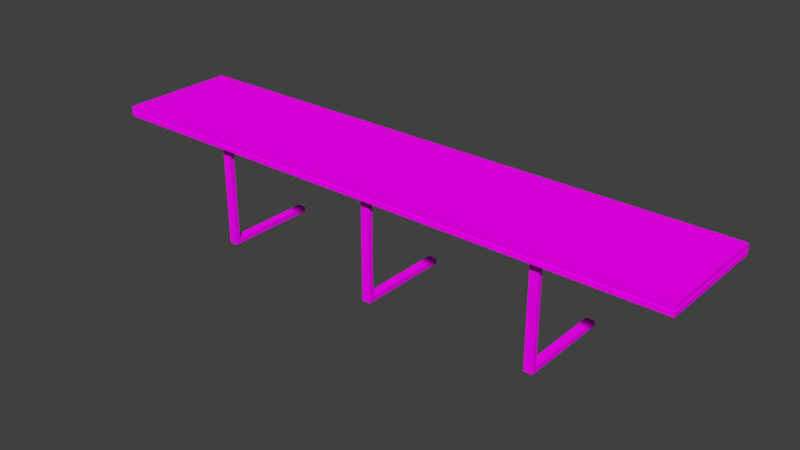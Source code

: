 # Source: ClassTable.blend  (saved by Blender 2.77.0; exported with 4.5.12 LTS)
import bpy
from mathutils import Matrix  # noqa: F401  (used for matrix-valued properties, if any)

bpy.ops.wm.read_factory_settings(use_empty=True)
scene = bpy.context.scene
scene.name = 'Scene'

# ---- collections
col_collection_1 = bpy.data.collections.new('Collection 1'); scene.collection.children.link(col_collection_1)

# ---- images (referenced by path relative to the original .blend; pixels are not part of the script)
import os
ASSET_DIR = os.environ.get("B2B_ASSET_DIR", "")  # directory of the original .blend (textures are referenced by path, not embedded)
HERE = os.path.dirname(os.path.abspath(__file__))  # packed textures are extracted next to this script under _unpacked/

def load_image(name, relpath, width, height, colorspace="sRGB"):
    """Load a texture the original file referenced (path relative to the .blend, or extracted next to this script)."""
    p = next((c for c in (os.path.join(HERE, relpath), os.path.join(ASSET_DIR, relpath)) if relpath and os.path.exists(c)), "")
    if p:
        img = bpy.data.images.load(p, check_existing=True)
        img.name = name
    else:  # same state as the original file: an image datablock whose file is absent (Cycles renders it pink)
        img = bpy.data.images.new(name, width, height)
        img.source = "FILE"
        img.filepath = "//" + (relpath or name)
    img.colorspace_settings.name = colorspace
    return img
img_tabletexture_png = load_image('TableTexture.png', 'TableTexture.png', 1024, 1024, 'sRGB')

# ---- materials (node trees are filled in below, after node groups)
mat_material = bpy.data.materials.new('Material')
mat_material.alpha_threshold = 0.0
mat_material.roughness = 0.5

# ---- material node trees
mat_material.use_nodes = True; mat_material.node_tree.nodes.clear()
_N = mat_material.node_tree.nodes; _L = mat_material.node_tree.links
n0 = _N.new('ShaderNodeOutputMaterial'); n0.name = 'Material Output'; n0.location = (300, 300)
n1 = _N.new('ShaderNodeBsdfDiffuse'); n1.name = 'Diffuse BSDF'; n1.location = (110, 210)
n2 = _N.new('ShaderNodeTexImage'); n2.name = 'Image Texture'; n2.location = (-71, 360)
n2.width = 140
n2.image = img_tabletexture_png
_L.new(n1.outputs[0], n0.inputs[0])
_L.new(n2.outputs[0], n1.inputs[0])
n0.is_active_output = True

# ---- world
world_world = bpy.data.worlds.new('World'); scene.world = world_world
world_world.color = (0.05088, 0.05088, 0.05088)
world_world.use_sun_shadow = False
world_world.sun_shadow_jitter_overblur = 0.0
world_world.cycles.sampling_method = 'MANUAL'

# ---- meshes
me_cube = bpy.data.meshes.new('Cube')
me_cube.from_pydata([(1.0, 1.0, 1.885), (-1.0, -1.0, 2.061), (-1.0, 1.0, 2.061), (-3.0, -1.0, 1.885), (-3.0, -1.0, 2.061), (-3.0, 1.0, 2.061), (1.0, 1.0, 2.061), (1.0, -1.0, 2.061), (3.0, 1.0, 2.061), (3.0, -1.0, 2.061), (3.0, 1.0, 1.885), (5.0, 1.0, 1.885), (5.0, 1.0, 2.061), (5.0, -1.0, 2.061), (-5.0, -1.0, 2.061), (-5.0, 1.0, 2.061), (0.9994, -1.002, 1.887), (-1.0, 1.0, 1.885), (-1.0, -1.0, 1.885), (-3.0, 1.0, 1.885), (2.999, -1.002, 1.887), (-5.0, -1.0, 1.885), (-5.0, 1.0, 1.885), (5.0, -1.0, 1.885), (0.9994, -0.8016, 1.887), (-1.0, -0.8, 2.061), (-3.0, -0.8, 2.061), (1.0, -0.8, 2.061), (2.999, -0.8016, 1.887), (3.0, -0.8, 2.061), (5.0, -0.8, 1.885), (5.0, -0.8, 2.061), (-5.0, -0.8, 2.061), (-1.0, -0.8, 1.885), (-3.0, -0.8, 1.885), (-5.0, -0.8, 1.885), (-1.0, 0.82, 2.061), (-3.0, 0.82, 2.061), (-5.0, 0.82, 2.061), (-1.0, 0.82, 1.885), (-3.0, 0.82, 1.885), (-5.0, 0.82, 1.885), (1.0, 0.82, 2.061), (1.0, 0.82, 1.885), (3.0, 0.82, 1.885), (3.0, 0.82, 2.061), (5.0, 0.82, 1.885), (5.0, 0.82, 2.061), (4.8, -1.0, 1.885), (4.8, -1.0, 2.061), (4.8, 1.0, 2.061), (4.8, 1.0, 1.885), (4.8, -0.8, 1.885), (4.8, -0.8, 2.061), (4.8, 0.82, 2.061), (4.8, 0.82, 1.885), (-4.8, 1.0, 2.061), (-4.8, -1.0, 1.885), (-4.8, -1.0, 2.061), (-4.8, 1.0, 1.885), (-4.8, -0.8, 1.885), (-4.8, -0.8, 2.061), (-4.8, 0.82, 1.885), (-4.8, 0.82, 2.061), (-3.0, -1.0, 1.982), (-3.0, 1.0, 1.982), (3.0, -1.0, 1.982), (-5.0, 0.82, 1.982), (4.8, 1.0, 1.982), (4.8, -1.0, 1.982), (-4.8, -1.0, 1.982), (-5.0, 0.82, 1.963), (4.8, 1.0, 1.963), (-4.8, -1.0, 1.963), (-1.0, -1.0, 1.963), (-3.0, -1.0, 1.963), (1.0, 1.0, 1.963), (3.0, 1.0, 1.963), (3.0, -1.0, 1.963), (-5.0, -1.0, 1.963), (-5.0, 1.0, 1.963), (4.8, -1.0, 1.963), (-4.8, 1.0, 1.963), (1.0, -1.0, 1.963), (-1.0, -1.0, 1.982), (-1.0, 1.0, 1.963), (-1.0, 1.0, 1.982), (-3.0, 1.0, 1.963), (1.0, 1.0, 1.982), (1.0, -1.0, 1.982), (3.0, 1.0, 1.982), (5.0, 1.0, 1.963), (5.0, 1.0, 1.982), (5.0, -1.0, 1.963), (5.0, -1.0, 1.982), (-5.0, -1.0, 1.982), (-5.0, 1.0, 1.982), (-4.8, 1.0, 1.982), (-5.0, -0.8, 1.982), (5.0, 0.82, 1.982), (5.0, -0.8, 1.982), (-5.0, -0.8, 1.963), (5.0, -0.8, 1.963), (5.0, 0.82, 1.963), (-0.9922, -0.9925, 1.973), (-0.9922, 0.9918, 1.973), (-2.976, -0.9925, 1.973), (-2.976, 0.9918, 1.973), (0.9922, 0.9918, 1.973), (0.9922, -0.9925, 1.973), (2.976, 0.9918, 1.973), (2.976, -0.9925, 1.973), (4.961, 0.9918, 1.973), (4.961, -0.9925, 1.973), (-4.961, -0.9925, 1.973), (-4.961, 0.9918, 1.973), (4.762, -0.9925, 1.973), (-4.762, 0.9918, 1.973), (-3.9, 1.0, 1.982), (3.9, -1.0, 1.982), (3.9, 1.0, 1.982), (-5.0, 0.01, 1.982), (5.0, 0.91, 1.982), (5.0, 0.009999, 1.982), (-5.0, -0.9, 1.982), (-5.0, 0.91, 1.982), (4.9, 1.0, 1.982), (5.0, -0.9, 1.982), (4.9, -1.0, 1.982), (2.0, 1.0, 1.982), (2.0, -1.0, 1.982), (-2.0, -1.0, 1.982), (-2.0, 1.0, 1.982), (-4.9, 1.0, 1.982), (2.384e-07, 1.0, 1.982), (-2.98e-07, -1.0, 1.982), (-4.961, -0.7941, 1.973), (4.961, -0.7941, 1.973), (4.961, 0.8132, 1.973), (-4.961, 0.8132, 1.973), (4.762, 0.9918, 1.973), (-2.98e-07, -1.0, 1.963), (-2.0, -1.0, 1.963), (2.0, 1.0, 1.963), (5.0, -0.9, 1.963), (4.9, 1.0, 1.963), (-5.0, 0.91, 1.963), (-5.0, -0.9, 1.963), (5.0, 0.009999, 1.963), (5.0, 0.91, 1.963), (-5.0, 0.01, 1.963), (3.9, 1.0, 1.963), (-3.9, 1.0, 1.963), (3.9, -1.0, 1.963), (4.9, -1.0, 1.963), (2.0, -1.0, 1.963), (-2.0, 1.0, 1.963), (-4.9, 1.0, 1.963), (2.384e-07, 1.0, 1.963), (2.356e-07, 0.9918, 1.973), (-4.862, 0.9918, 1.973), (-1.984, 0.9918, 1.973), (1.984, -0.9925, 1.973), (4.862, -0.9925, 1.973), (3.869, -0.9925, 1.973), (-3.869, 0.9918, 1.973), (-2.967e-07, -0.9925, 1.973), (-1.984, -0.9925, 1.973), (1.984, 0.9918, 1.973), (4.961, -0.8933, 1.973), (4.862, 0.9918, 1.973), (-4.961, 0.9025, 1.973), (-4.961, -0.8933, 1.973), (4.961, 0.009593, 1.973), (4.961, 0.9025, 1.973), (-4.961, 0.009595, 1.973), (3.869, 0.9918, 1.973), (1.0, -1.0, 1.924), (-3.9, -1.0, 1.982), (-4.9, -1.0, 1.982), (-4.762, -0.9925, 1.973), (-4.9, -1.0, 1.963), (-3.9, -1.0, 1.963), (-4.862, -0.9925, 1.973), (-3.869, -0.9925, 1.973), (1.0, 0.01, 1.885), (3.0, 0.009999, 1.885), (1.999, -0.8016, 1.887), (-2.0, -0.8, 1.885), (0.0, -0.8, 1.885), (-1.0, 0.01, 1.885), (-3.0, 0.01, 1.885), (1.192e-07, 0.82, 1.885), (-2.0, 0.82, 1.885), (2.0, 0.82, 1.885), (3.9, -0.8, 1.885), (3.9, 0.82, 1.885), (4.8, 0.009999, 1.885), (-3.9, -0.8, 1.885), (-3.9, 0.82, 1.885), (-4.8, 0.01, 1.885), (-3.9, 0.01, 1.885), (3.9, 0.009999, 1.885), (2.0, 0.01, 1.885), (3.0, 0.009999, 0.08478), (-2.0, 0.01, 1.885), (-2.85, -0.8, 1.885), (-2.85, 0.82, 1.885), (-2.85, 0.01, 1.885), (2.849, -0.8016, 1.887), (2.85, 0.82, 1.885), (2.85, 0.009999, 1.885), (0.075, -0.8, 1.885), (0.075, 0.82, 1.885), (0.075, 0.01, 1.885), (-0.075, -0.8, 1.885), (-0.075, 0.82, 1.885), (-0.075, 0.01, 1.885), (3.0, -0.8, 0.08478), (2.85, -0.8, 0.08478), (-2.85, -0.8, 0.08478), (-3.0, -0.8, 0.08478), (-3.0, 0.01, 0.08478), (-3.0, 0.82, 0.08478), (-2.85, 0.82, 0.08478), (2.85, 0.82, 0.08478), (3.0, 0.82, 0.08478), (2.85, 0.009999, 0.08478), (-2.85, 0.01, 0.08478), (0.075, -0.8, 0.08478), (0.075, 0.01, 0.08478), (0.075, 0.82, 0.08478), (-0.075, 0.82, 0.08478), (-0.075, 0.01, 0.08478), (-0.075, -0.8, 0.08478), (3.0, 0.009999, 1.855), (3.0, -0.8, 1.795), (2.85, -0.8, 1.795), (3.0, 0.82, 1.884), (2.85, 0.82, 1.884), (2.85, 0.009999, 1.855), (3.0, 0.009999, 0.1703), (2.85, -0.8, 0.1703), (2.85, 0.009999, 0.1703), (3.0, -0.8, 0.1703), (3.0, 0.82, 0.1703), (2.85, 0.82, 0.1703), (0.075, 0.82, 1.884), (-0.075, 0.82, 1.884), (-0.075, 0.01, 1.855), (-0.075, -0.8, 1.795), (0.075, -0.8, 1.795), (0.075, 0.01, 1.855), (0.075, 0.82, 0.1703), (-0.075, 0.82, 0.1703), (-0.075, 0.01, 0.1703), (-0.075, -0.8, 0.1703), (0.075, -0.8, 0.1703), (0.075, 0.01, 0.1703), (-3.0, -0.8, 1.795), (-2.85, -0.8, 1.795), (-2.85, 0.01, 1.855), (-2.85, 0.82, 1.884), (-3.0, 0.82, 1.884), (-3.0, 0.01, 1.855), (-3.0, -0.8, 0.1703), (-2.85, 0.01, 0.1703), (-3.0, 0.01, 0.1703), (-2.85, -0.8, 0.1703), (-2.85, 0.82, 0.1703), (-3.0, 0.82, 0.1703), (3.0, -0.719, 1.885), (3.0, -0.719, 0.08478), (2.85, -0.719, 1.885), (2.85, -0.719, 0.08478), (2.85, -0.719, 1.795), (3.0, -0.719, 1.795), (2.85, -0.719, 0.1703), (3.0, -0.719, 0.1703), (-3.0, -0.719, 1.885), (-2.85, -0.719, 1.885), (0.075, -0.719, 1.885), (-0.075, -0.719, 1.885), (-3.0, -0.719, 0.08478), (-2.85, -0.719, 0.08478), (0.075, -0.719, 0.08478), (-0.075, -0.719, 0.08478), (0.075, -0.719, 1.795), (-0.075, -0.719, 1.795), (0.075, -0.719, 0.1703), (-0.075, -0.719, 0.1703), (-3.0, -0.719, 1.795), (-2.85, -0.719, 1.795), (-3.0, -0.719, 0.1703), (-2.85, -0.719, 0.1703), (1.0, -0.719, 1.885), (2.0, -0.719, 1.885), (0.9994, -1.002, 1.887), (-1.0, -1.0, 1.885), (-1.0, -0.8, 1.885), (-0.075, -0.8, 1.885), (0.075, -0.8, 1.885), (0.0, -0.8, 1.885), (0.9994, -0.8016, 1.887)], [], [(27, 25, 1, 7), (89, 7, 1, 84), (36, 2, 5, 37), (76, 0, 17, 85), (82, 59, 22, 80), (85, 17, 19, 87), (84, 1, 4, 64), (83, 16, 20, 78), (75, 74, 142), (27, 7, 9, 29), (88, 6, 8, 90), (81, 48, 23, 93), (100, 31, 13, 94), (53, 49, 13, 31), (68, 50, 12, 92), (67, 38, 15, 96), (63, 56, 15, 38), (70, 58, 14, 95, 179), (24, 16, 297, 303), (33, 18, 3, 34, 206, 188), (43, 0, 10, 44, 210, 194), (60, 57, 21, 35), (55, 51, 11, 46), (48, 52, 30, 23), (43, 24, 185), (62, 200, 60, 35, 41), (16, 24, 187, 209, 28, 20), (255, 254, 232, 233), (190, 33, 188, 205), (58, 61, 32, 14), (95, 14, 32, 98), (54, 53, 31, 47), (99, 47, 31, 100), (42, 27, 29, 45), (44, 28, 271, 186), (1, 25, 26, 4), (42, 36, 25, 27), (6, 2, 36, 42), (6, 42, 45, 8), (92, 12, 47, 99), (50, 54, 47, 12), (0, 43, 213, 192, 216, 39, 17), (17, 39, 193, 207, 40, 19), (59, 62, 41, 22), (28, 44, 186), (52, 197, 55, 46, 30), (269, 266, 228, 224), (61, 63, 38, 32), (24, 43, 185, 295), (98, 32, 38, 67), (25, 36, 37, 26), (202, 196, 55, 197), (8, 45, 54, 50), (45, 29, 53, 54), (20, 28, 195, 52, 48), (44, 10, 51, 55, 196), (90, 8, 50, 68), (29, 9, 49, 53), (78, 20, 48, 81), (26, 37, 63, 61), (19, 40, 199, 62, 59), (4, 26, 61, 58), (34, 3, 57, 60, 198), (64, 4, 58, 70, 178), (37, 5, 56, 63), (87, 19, 59, 82), (5, 65, 97, 56), (184, 178, 70, 180), (9, 66, 69, 49), (86, 88, 134), (74, 83, 141), (96, 97, 133), (72, 77, 151), (95, 98, 124), (183, 179, 95, 114), (65, 86, 132), (71, 101, 150), (49, 69, 94, 13), (99, 100, 123), (7, 89, 66, 9), (84, 64, 131), (2, 86, 65, 5), (56, 97, 96, 15), (6, 88, 86, 2), (103, 91, 149), (16, 83, 74, 18), (18, 74, 75, 3), (0, 76, 77, 10), (30, 102, 93, 23), (51, 72, 91, 11), (41, 71, 80, 22), (57, 73, 181, 79, 21), (21, 79, 101, 35), (46, 103, 102, 30), (11, 91, 103, 46), (35, 101, 71, 41), (10, 77, 72, 51), (3, 75, 182, 73, 57), (92, 99, 122), (66, 89, 130), (102, 103, 148), (83, 16, 177), (98, 67, 121), (76, 85, 158), (83, 89, 109), (176, 120, 68, 140), (175, 121, 67, 139), (174, 122, 99, 138), (173, 123, 100, 137), (172, 124, 98, 136), (171, 125, 96, 115), (170, 126, 92, 112), (169, 127, 94, 113), (168, 129, 90, 110), (167, 131, 64, 106), (166, 135, 84, 104), (165, 152, 82, 117), (164, 153, 81, 116), (163, 154, 93, 113), (162, 155, 78, 111), (161, 156, 87, 107), (160, 157, 80, 115), (159, 158, 85, 105), (76, 88, 108), (67, 96, 125), (87, 82, 152), (89, 84, 135), (68, 92, 126), (78, 81, 153), (77, 76, 143), (90, 77, 110), (100, 94, 127), (78, 66, 111), (81, 93, 154), (93, 102, 144), (97, 65, 118), (91, 72, 145), (94, 69, 128), (83, 78, 155), (80, 71, 146), (88, 90, 129), (85, 87, 156), (69, 66, 119), (82, 80, 157), (90, 68, 120), (101, 79, 147), (134, 159, 105, 86), (88, 108, 159, 134), (108, 76, 158, 159), (133, 160, 115, 96), (97, 117, 160, 133), (117, 82, 157, 160), (132, 161, 107, 65), (86, 105, 161, 132), (105, 85, 156, 161), (130, 162, 111, 66), (89, 109, 162, 130), (109, 83, 155, 162), (128, 163, 113, 94), (69, 116, 163, 128), (116, 81, 154, 163), (119, 164, 116, 69), (66, 111, 164, 119), (111, 78, 153, 164), (118, 165, 117, 97), (65, 107, 165, 118), (107, 87, 152, 165), (141, 166, 104, 74), (83, 109, 166, 141), (109, 89, 135, 166), (142, 167, 106, 75), (74, 104, 167, 142), (104, 84, 131, 167), (143, 168, 110, 77), (76, 108, 168, 143), (108, 88, 129, 168), (144, 169, 113, 93), (102, 137, 169, 144), (137, 100, 127, 169), (145, 170, 112, 91), (72, 140, 170, 145), (140, 68, 126, 170), (146, 171, 115, 80), (71, 139, 171, 146), (139, 67, 125, 171), (147, 172, 136, 101), (79, 114, 172, 147), (114, 95, 124, 172), (148, 173, 137, 102), (103, 138, 173, 148), (138, 99, 123, 173), (149, 174, 138, 103), (91, 112, 174, 149), (112, 92, 122, 174), (150, 175, 139, 71), (101, 136, 175, 150), (136, 98, 121, 175), (151, 176, 140, 72), (77, 110, 176, 151), (110, 90, 120, 176), (181, 183, 114, 79), (73, 180, 183, 181), (180, 70, 179, 183), (182, 184, 180, 73), (75, 106, 184, 182), (106, 64, 178, 184), (199, 201, 200, 62), (40, 191, 201, 199), (201, 198, 60, 200), (195, 202, 197, 52), (28, 186, 202, 195), (186, 44, 196, 202), (268, 265, 221, 220), (185, 43, 194, 203), (216, 217, 190, 39), (284, 220, 221, 283), (254, 253, 231, 232), (39, 190, 205, 193), (205, 188, 206, 280, 208), (193, 205, 208, 207), (191, 279, 34, 198, 201), (217, 282, 215, 33, 190), (203, 194, 210, 211), (43, 185, 214, 213), (245, 241, 204, 226), (244, 242, 219, 218), (227, 225, 226, 204), (274, 227, 204, 272), (224, 228, 222, 223), (231, 230, 233, 232), (285, 229, 234, 286), (278, 244, 218, 272), (294, 268, 220, 284), (290, 255, 233, 286), (257, 256, 234, 229), (289, 257, 229, 285), (270, 269, 224, 223), (253, 258, 230, 231), (246, 245, 226, 225), (293, 267, 222, 283), (277, 243, 227, 274), (267, 270, 223, 222), (243, 246, 225, 227), (211, 210, 239, 240), (273, 211, 240, 275), (210, 44, 238, 239), (271, 28, 236, 276), (28, 209, 237, 236), (44, 186, 235, 238), (276, 236, 244, 278), (236, 237, 242, 244), (213, 214, 252, 247), (281, 212, 251, 287), (212, 215, 250, 251), (282, 217, 249, 288), (216, 213, 247, 248), (217, 216, 248, 249), (287, 251, 257, 289), (251, 250, 256, 257), (191, 40, 263, 264), (279, 191, 264, 291), (40, 207, 262, 263), (280, 206, 260, 292), (206, 34, 259, 260), (207, 208, 261, 262), (292, 260, 268, 294), (260, 259, 265, 268), (237, 275, 277, 242), (186, 271, 276, 235), (209, 273, 275, 237), (242, 277, 274, 219), (241, 278, 272, 204), (219, 274, 272, 218), (208, 280, 292, 261), (259, 291, 293, 265), (187, 296, 203, 211, 273, 209), (34, 279, 291, 259), (250, 288, 290, 256), (278, 241, 243, 277), (215, 282, 288, 250), (214, 281, 287, 252), (265, 293, 283, 221), (258, 289, 285, 230), (256, 290, 286, 234), (266, 294, 284, 228), (230, 285, 286, 233), (228, 284, 283, 222), (185, 24, 212, 281, 214), (296, 187, 24, 295, 185, 203), (246, 243, 241, 245), (277, 275, 276, 278), (276, 275, 240, 235), (239, 238, 235, 240), (258, 253, 254, 255), (289, 258, 255, 290), (290, 288, 287, 289), (287, 288, 249, 252), (252, 249, 248, 247), (270, 267, 266, 269), (294, 266, 267, 293), (294, 293, 291, 292), (292, 291, 264, 261), (263, 262, 261, 264), (303, 297, 298, 299, 300, 302, 301), (16, 18, 298, 297), (212, 24, 303, 301), (215, 189, 302, 300), (33, 215, 300, 299), (189, 212, 301, 302), (18, 33, 299, 298)])
_uv = me_cube.uv_layers.new(name='UVMap')
_uv.uv.foreach_set('vector', [0.04078, 0.2675, 0.04078, 0.3864, 0.02913, 0.3864, 0.02913, 0.2675, 0.3833, 0.3862, 0.3787, 0.3862, 0.3787, 0.2673, 0.3833, 0.2673, 0.1352, 0.3864, 0.1457, 0.3864, 0.1457, 0.5054, 0.1352, 0.5054, 0.5102, 0.2675, 0.5147, 0.2675, 0.5147, 0.3864, 0.5102, 0.3864, 0.5102, 0.6123, 0.5147, 0.6123, 0.5147, 0.6242, 0.5102, 0.6242, 0.5102, 0.3864, 0.5147, 0.3864, 0.5147, 0.5053, 0.5102, 0.5053, 0.3833, 0.2673, 0.3787, 0.2673, 0.3787, 0.1485, 0.3833, 0.1485, 0.3844, 0.3862, 0.389, 0.3862, 0.389, 0.505, 0.3844, 0.505, 0.0, 0.0, 0.0, 0.0, 0.0, 0.0, 0.04078, 0.2675, 0.02913, 0.2675, 0.02913, 0.1486, 0.04078, 0.1486, 0.4519, 0.2675, 0.4473, 0.2675, 0.4473, 0.1486, 0.4519, 0.1486, 0.3844, 0.6119, 0.389, 0.6119, 0.389, 0.6238, 0.3844, 0.6238, 0.3833, 0.6951, 0.3787, 0.6951, 0.3787, 0.6832, 0.3833, 0.6832, 0.04078, 0.04162, 0.02913, 0.04162, 0.02913, 0.02973, 0.04078, 0.02973, 0.4519, 0.04162, 0.4473, 0.04162, 0.4473, 0.02973, 0.4519, 0.02973, 0.1818, 0.7919, 0.1864, 0.7919, 0.1864, 0.8026, 0.1818, 0.8026, 0.1352, 0.6124, 0.1457, 0.6124, 0.1457, 0.6243, 0.1352, 0.6243, 0.3833, 0.04161, 0.3787, 0.04161, 0.3787, 0.02973, 0.3833, 0.02973, 0.3833, 0.03567, 0.2156, 0.3864, 0.2039, 0.3864, 0.2039, 0.3864, 0.2156, 0.3864, 0.2156, 0.2675, 0.2039, 0.2675, 0.2039, 0.1486, 0.2156, 0.1486, 0.2156, 0.1576, 0.2156, 0.2081, 0.31, 0.3864, 0.3204, 0.3864, 0.3204, 0.5054, 0.31, 0.5054, 0.31, 0.4964, 0.31, 0.4459, 0.2156, 0.04162, 0.2039, 0.04162, 0.2039, 0.02973, 0.2156, 0.02973, 0.31, 0.6124, 0.3204, 0.6124, 0.3204, 0.6243, 0.31, 0.6243, 0.2039, 0.6124, 0.2156, 0.6124, 0.2156, 0.6243, 0.2039, 0.6243, 0.0, 0.0, 0.0, 0.0, 0.0, 0.0, 0.31, 0.04162, 0.2628, 0.04162, 0.2156, 0.04162, 0.2156, 0.02973, 0.31, 0.02973, 0.2039, 0.3864, 0.2156, 0.3864, 0.2156, 0.4459, 0.2156, 0.4964, 0.2156, 0.5054, 0.2039, 0.5054, 0.6795, 0.3677, 0.6323, 0.3677, 0.6323, 0.3627, 0.6795, 0.3627, 0.2628, 0.2675, 0.2156, 0.2675, 0.2156, 0.2081, 0.2628, 0.2081, 0.02913, 0.6124, 0.04078, 0.6124, 0.04078, 0.6243, 0.02913, 0.6243, 0.1818, 0.6837, 0.1864, 0.6837, 0.1864, 0.6956, 0.1818, 0.6956, 0.1352, 0.04162, 0.04078, 0.04162, 0.04078, 0.02973, 0.1352, 0.02973, 0.3833, 0.7914, 0.3787, 0.7914, 0.3787, 0.6951, 0.3833, 0.6951, 0.1352, 0.2675, 0.04078, 0.2675, 0.04078, 0.1486, 0.1352, 0.1486, 0.0, 0.0, 0.0, 0.0, 0.0, 0.0, 0.0, 0.0, 0.02913, 0.3864, 0.04078, 0.3864, 0.04078, 0.5054, 0.02913, 0.5054, 0.1352, 0.2675, 0.1352, 0.3864, 0.04078, 0.3864, 0.04078, 0.2675, 0.1457, 0.2675, 0.1457, 0.3864, 0.1352, 0.3864, 0.1352, 0.2675, 0.1457, 0.2675, 0.1352, 0.2675, 0.1352, 0.1486, 0.1457, 0.1486, 0.3833, 0.8021, 0.3787, 0.8021, 0.3787, 0.7914, 0.3833, 0.7914, 0.1457, 0.04162, 0.1352, 0.04162, 0.1352, 0.02973, 0.1457, 0.02973, 0.3204, 0.3864, 0.31, 0.3864, 0.31, 0.3315, 0.31, 0.327, 0.31, 0.3225, 0.31, 0.2675, 0.3204, 0.2675, 0.3204, 0.2675, 0.31, 0.2675, 0.31, 0.2081, 0.31, 0.1576, 0.31, 0.1486, 0.3204, 0.1486, 0.3204, 0.04162, 0.31, 0.04162, 0.31, 0.02973, 0.3204, 0.02973, 0.0, 0.0, 0.0, 0.0, 0.0, 0.0, 0.2156, 0.6124, 0.2628, 0.6124, 0.31, 0.6124, 0.31, 0.6243, 0.2156, 0.6243, 0.5416, 0.6887, 0.4945, 0.6887, 0.4945, 0.6837, 0.5416, 0.6837, 0.04078, 0.6124, 0.1352, 0.6124, 0.1352, 0.6243, 0.04078, 0.6243, 0.8333, 0.874, 0.8333, 0.9703, 0.8333, 0.9221, 0.8333, 0.8788, 0.1818, 0.6956, 0.1864, 0.6956, 0.1864, 0.7919, 0.1818, 0.7919, 0.04078, 0.3864, 0.1352, 0.3864, 0.1352, 0.5054, 0.04078, 0.5054, 0.2628, 0.5589, 0.31, 0.5589, 0.31, 0.6124, 0.2628, 0.6124, 0.1457, 0.1486, 0.1352, 0.1486, 0.1352, 0.04162, 0.1457, 0.04162, 0.1352, 0.1486, 0.04078, 0.1486, 0.04078, 0.04162, 0.1352, 0.04162, 0.2039, 0.5054, 0.2156, 0.5054, 0.2156, 0.5589, 0.2156, 0.6124, 0.2039, 0.6124, 0.31, 0.5054, 0.3204, 0.5054, 0.3204, 0.6124, 0.31, 0.6124, 0.31, 0.5589, 0.4519, 0.1486, 0.4473, 0.1486, 0.4473, 0.04162, 0.4519, 0.04162, 0.04078, 0.1486, 0.02913, 0.1486, 0.02913, 0.04162, 0.04078, 0.04162, 0.3844, 0.505, 0.389, 0.505, 0.389, 0.6119, 0.3844, 0.6119, 0.04078, 0.5054, 0.1352, 0.5054, 0.1352, 0.6124, 0.04078, 0.6124, 0.3204, 0.1486, 0.31, 0.1486, 0.31, 0.09513, 0.31, 0.04162, 0.3204, 0.04162, 0.02913, 0.5054, 0.04078, 0.5054, 0.04078, 0.6124, 0.02913, 0.6124, 0.2156, 0.1486, 0.2039, 0.1486, 0.2039, 0.04162, 0.2156, 0.04162, 0.2156, 0.09513, 0.3833, 0.1485, 0.3787, 0.1485, 0.3787, 0.04161, 0.3833, 0.04161, 0.3833, 0.09507, 0.1352, 0.5054, 0.1457, 0.5054, 0.1457, 0.6124, 0.1352, 0.6124, 0.5102, 0.5053, 0.5147, 0.5053, 0.5147, 0.6123, 0.5102, 0.6123, 0.4473, 0.5053, 0.4519, 0.5053, 0.4519, 0.6123, 0.4473, 0.6123, 0.3839, 0.09687, 0.3833, 0.09507, 0.3833, 0.04161, 0.3839, 0.04383, 0.3787, 0.505, 0.3833, 0.505, 0.3833, 0.6119, 0.3787, 0.6119, 0.4473, 0.8501, 0.4473, 0.969, 0.4473, 0.9096, 0.0, 0.0, 0.0, 0.0, 0.0, 0.0, 0.0, 0.0, 0.0, 0.0, 0.0, 0.0, 0.3158, 0.8621, 0.3158, 0.9691, 0.3158, 0.9156, 0.0, 0.0, 0.0, 0.0, 0.0, 0.0, 0.3839, 0.03793, 0.3833, 0.03567, 0.3833, 0.02973, 0.3839, 0.03204, 0.0, 0.0, 0.0, 0.0, 0.0, 0.0, 0.0, 0.0, 0.0, 0.0, 0.0, 0.0, 0.3787, 0.6119, 0.3833, 0.6119, 0.3833, 0.6238, 0.3787, 0.6238, 0.7489, 0.8621, 0.7489, 0.9584, 0.7489, 0.9102, 0.3787, 0.3862, 0.3833, 0.3862, 0.3833, 0.505, 0.3787, 0.505, 0.0, 0.0, 0.0, 0.0, 0.0, 0.0, 0.4473, 0.3864, 0.4519, 0.3864, 0.4519, 0.5053, 0.4473, 0.5053, 0.4473, 0.6123, 0.4519, 0.6123, 0.4519, 0.6242, 0.4473, 0.6242, 0.4473, 0.2675, 0.4519, 0.2675, 0.4519, 0.3864, 0.4473, 0.3864, 0.0, 0.0, 0.0, 0.0, 0.0, 0.0, 0.389, 0.3862, 0.3844, 0.3862, 0.3844, 0.2673, 0.389, 0.2673, 0.389, 0.2673, 0.3844, 0.2673, 0.3844, 0.1485, 0.389, 0.1485, 0.5147, 0.2675, 0.5102, 0.2675, 0.5102, 0.1486, 0.5147, 0.1486, 0.2492, 0.6956, 0.2447, 0.6956, 0.2447, 0.6837, 0.2492, 0.6837, 0.5147, 0.04162, 0.5102, 0.04162, 0.5102, 0.02973, 0.5147, 0.02973, 0.3121, 0.6944, 0.3075, 0.6944, 0.3075, 0.6837, 0.3121, 0.6837, 0.389, 0.04161, 0.3844, 0.04161, 0.3844, 0.03567, 0.3844, 0.02973, 0.389, 0.02973, 0.3121, 0.8026, 0.3075, 0.8026, 0.3075, 0.7907, 0.3121, 0.7907, 0.2492, 0.7919, 0.2447, 0.7919, 0.2447, 0.6956, 0.2492, 0.6956, 0.2492, 0.8026, 0.2447, 0.8026, 0.2447, 0.7919, 0.2492, 0.7919, 0.3121, 0.7907, 0.3075, 0.7907, 0.3075, 0.6944, 0.3121, 0.6944, 0.5147, 0.1486, 0.5102, 0.1486, 0.5102, 0.04162, 0.5147, 0.04162, 0.389, 0.1485, 0.3844, 0.1485, 0.3844, 0.09507, 0.3844, 0.04161, 0.389, 0.04161, 0.0, 0.0, 0.0, 0.0, 0.0, 0.0, 0.0, 0.0, 0.0, 0.0, 0.0, 0.0, 0.9609, 0.6956, 0.9609, 0.7919, 0.9609, 0.7438, 0.0, 0.0, 0.0, 0.0, 0.0, 0.0, 0.0, 0.0, 0.0, 0.0, 0.0, 0.0, 0.0, 0.0, 0.0, 0.0, 0.0, 0.0, 0.3844, 0.3862, 0.3833, 0.3862, 0.3839, 0.3857, 0.5735, 0.09694, 0.573, 0.09512, 0.573, 0.04162, 0.5735, 0.04386, 0.8333, 0.7556, 0.8356, 0.7556, 0.8356, 0.8038, 0.8333, 0.8034, 0.7873, 0.4996, 0.785, 0.5, 0.785, 0.4946, 0.7873, 0.4942, 0.7873, 0.4465, 0.785, 0.4465, 0.785, 0.3983, 0.7873, 0.3987, 0.8333, 0.7019, 0.8356, 0.7015, 0.8356, 0.7075, 0.8333, 0.7078, 0.8333, 0.8087, 0.8356, 0.8092, 0.8356, 0.8145, 0.8333, 0.814, 0.5735, 0.03796, 0.573, 0.03567, 0.573, 0.02973, 0.5735, 0.03206, 0.7873, 0.3928, 0.785, 0.3924, 0.785, 0.3864, 0.7873, 0.3869, 0.5735, 0.209, 0.573, 0.2081, 0.573, 0.1486, 0.5735, 0.15, 0.3839, 0.2089, 0.3833, 0.2079, 0.3833, 0.1485, 0.3839, 0.1499, 0.3839, 0.3267, 0.3833, 0.3268, 0.3833, 0.2673, 0.3839, 0.2678, 0.5735, 0.557, 0.5741, 0.5588, 0.5741, 0.6123, 0.5735, 0.6101, 0.3839, 0.5566, 0.3844, 0.5584, 0.3844, 0.6119, 0.3839, 0.6096, 0.3839, 0.6155, 0.3844, 0.6178, 0.3844, 0.6238, 0.3839, 0.6214, 0.3839, 0.4446, 0.3844, 0.4456, 0.3844, 0.505, 0.3839, 0.5035, 0.5735, 0.4449, 0.5741, 0.4459, 0.5741, 0.5053, 0.5735, 0.5039, 0.5735, 0.616, 0.5741, 0.6183, 0.5741, 0.6242, 0.5735, 0.6219, 0.5735, 0.327, 0.5741, 0.327, 0.5741, 0.3864, 0.5735, 0.386, 0.7855, 0.6332, 0.7855, 0.6343, 0.785, 0.6337, 0.0, 0.0, 0.0, 0.0, 0.0, 0.0, 0.0, 0.0, 0.0, 0.0, 0.0, 0.0, 0.0, 0.0, 0.0, 0.0, 0.0, 0.0, 0.0, 0.0, 0.0, 0.0, 0.0, 0.0, 0.6323, 0.8621, 0.6323, 0.9691, 0.6323, 0.9156, 0.5055, 0.8501, 0.5055, 0.969, 0.5055, 0.9096, 0.573, 0.1486, 0.5741, 0.1486, 0.5735, 0.15, 0.0, 0.0, 0.0, 0.0, 0.0, 0.0, 0.3844, 0.505, 0.3833, 0.505, 0.3839, 0.5035, 0.0, 0.0, 0.0, 0.0, 0.0, 0.0, 0.0, 0.0, 0.0, 0.0, 0.0, 0.0, 0.0, 0.0, 0.0, 0.0, 0.0, 0.0, 0.0, 0.0, 0.0, 0.0, 0.0, 0.0, 0.0, 0.0, 0.0, 0.0, 0.0, 0.0, 0.9125, 0.4088, 0.9125, 0.5277, 0.9125, 0.4682, 0.0, 0.0, 0.0, 0.0, 0.0, 0.0, 0.5638, 0.8501, 0.5638, 0.969, 0.5638, 0.9096, 0.0, 0.0, 0.0, 0.0, 0.0, 0.0, 0.0, 0.0, 0.0, 0.0, 0.0, 0.0, 0.0, 0.0, 0.0, 0.0, 0.0, 0.0, 0.6906, 0.9691, 0.6906, 0.8621, 0.6906, 0.9156, 0.0, 0.0, 0.0, 0.0, 0.0, 0.0, 0.573, 0.327, 0.5735, 0.327, 0.5735, 0.386, 0.573, 0.3864, 0.573, 0.2675, 0.5735, 0.268, 0.5735, 0.327, 0.573, 0.327, 0.5735, 0.268, 0.5741, 0.2675, 0.5741, 0.327, 0.5735, 0.327, 0.573, 0.6183, 0.5735, 0.616, 0.5735, 0.6219, 0.573, 0.6242, 0.573, 0.6123, 0.5735, 0.6101, 0.5735, 0.616, 0.573, 0.6183, 0.5735, 0.6101, 0.5741, 0.6123, 0.5741, 0.6183, 0.5735, 0.616, 0.573, 0.4459, 0.5735, 0.4449, 0.5735, 0.5039, 0.573, 0.5053, 0.573, 0.3864, 0.5735, 0.386, 0.5735, 0.4449, 0.573, 0.4459, 0.5735, 0.386, 0.5741, 0.3864, 0.5741, 0.4459, 0.5735, 0.4449, 0.3833, 0.4456, 0.3839, 0.4446, 0.3839, 0.5035, 0.3833, 0.505, 0.3833, 0.3862, 0.3839, 0.3857, 0.3839, 0.4446, 0.3833, 0.4456, 0.3839, 0.3857, 0.3844, 0.3862, 0.3844, 0.4456, 0.3839, 0.4446, 0.3833, 0.6178, 0.3839, 0.6155, 0.3839, 0.6214, 0.3833, 0.6238, 0.3833, 0.6119, 0.3839, 0.6096, 0.3839, 0.6155, 0.3833, 0.6178, 0.3839, 0.6096, 0.3844, 0.6119, 0.3844, 0.6178, 0.3839, 0.6155, 0.3833, 0.5584, 0.3839, 0.5566, 0.3839, 0.6096, 0.3833, 0.6119, 0.3833, 0.505, 0.3839, 0.5035, 0.3839, 0.5566, 0.3833, 0.5584, 0.3839, 0.5035, 0.3844, 0.505, 0.3844, 0.5584, 0.3839, 0.5566, 0.573, 0.5588, 0.5735, 0.557, 0.5735, 0.6101, 0.573, 0.6123, 0.573, 0.5053, 0.5735, 0.5039, 0.5735, 0.557, 0.573, 0.5588, 0.5735, 0.5039, 0.5741, 0.5053, 0.5741, 0.5588, 0.5735, 0.557, 0.3844, 0.3268, 0.3839, 0.3267, 0.3839, 0.2678, 0.3844, 0.2673, 0.3844, 0.3862, 0.3839, 0.3857, 0.3839, 0.3267, 0.3844, 0.3268, 0.3839, 0.3857, 0.3833, 0.3862, 0.3833, 0.3268, 0.3839, 0.3267, 0.3844, 0.2079, 0.3839, 0.2089, 0.3839, 0.1499, 0.3844, 0.1485, 0.3844, 0.2673, 0.3839, 0.2678, 0.3839, 0.2089, 0.3844, 0.2079, 0.3839, 0.2678, 0.3833, 0.2673, 0.3833, 0.2079, 0.3839, 0.2089, 0.5741, 0.2081, 0.5735, 0.209, 0.5735, 0.15, 0.5741, 0.1486, 0.5741, 0.2675, 0.5735, 0.268, 0.5735, 0.209, 0.5741, 0.2081, 0.5735, 0.268, 0.573, 0.2675, 0.573, 0.2081, 0.5735, 0.209, 0.7873, 0.03567, 0.785, 0.03607, 0.785, 0.03017, 0.7873, 0.02973, 0.7873, 0.04162, 0.785, 0.04197, 0.785, 0.03607, 0.7873, 0.03567, 0.7873, 0.3987, 0.785, 0.3983, 0.785, 0.3924, 0.7873, 0.3928, 0.5741, 0.03567, 0.5735, 0.03796, 0.5735, 0.03206, 0.5741, 0.02973, 0.5741, 0.04162, 0.5735, 0.04386, 0.5735, 0.03796, 0.5741, 0.03567, 0.5735, 0.04386, 0.573, 0.04162, 0.573, 0.03567, 0.5735, 0.03796, 0.7873, 0.2134, 0.785, 0.2139, 0.785, 0.2086, 0.7873, 0.2081, 0.7873, 0.2188, 0.785, 0.2192, 0.785, 0.2139, 0.7873, 0.2134, 0.8333, 0.8034, 0.8356, 0.8038, 0.8356, 0.8092, 0.8333, 0.8087, 0.7873, 0.321, 0.785, 0.3206, 0.785, 0.3147, 0.7873, 0.3151, 0.7873, 0.327, 0.785, 0.3265, 0.785, 0.3206, 0.7873, 0.321, 0.8333, 0.696, 0.8356, 0.6956, 0.8356, 0.7015, 0.8333, 0.7019, 0.7873, 0.08977, 0.785, 0.08975, 0.785, 0.04197, 0.7873, 0.04162, 0.7873, 0.1379, 0.785, 0.1375, 0.785, 0.08975, 0.7873, 0.08977, 0.7873, 0.4942, 0.785, 0.4946, 0.785, 0.4465, 0.7873, 0.4465, 0.7873, 0.1433, 0.785, 0.1428, 0.785, 0.1375, 0.7873, 0.1379, 0.7873, 0.1486, 0.785, 0.1481, 0.785, 0.1428, 0.7873, 0.1433, 0.7873, 0.5049, 0.785, 0.5053, 0.785, 0.5, 0.7873, 0.4996, 0.7873, 0.2669, 0.785, 0.267, 0.785, 0.2192, 0.7873, 0.2188, 0.7873, 0.3151, 0.785, 0.3147, 0.785, 0.267, 0.7873, 0.2669, 0.8333, 0.7078, 0.8356, 0.7075, 0.8356, 0.7556, 0.8333, 0.7556, 0.5741, 0.09512, 0.5735, 0.09694, 0.5735, 0.04386, 0.5741, 0.04162, 0.5741, 0.1486, 0.5735, 0.15, 0.5735, 0.09694, 0.5741, 0.09512, 0.5735, 0.15, 0.573, 0.1486, 0.573, 0.09512, 0.5735, 0.09694, 0.3844, 0.03567, 0.3839, 0.03793, 0.3839, 0.03204, 0.3844, 0.02973, 0.3844, 0.04161, 0.3839, 0.04383, 0.3839, 0.03793, 0.3844, 0.03567, 0.3839, 0.04383, 0.3833, 0.04161, 0.3833, 0.03567, 0.3839, 0.03793, 0.3844, 0.09507, 0.3839, 0.09687, 0.3839, 0.04383, 0.3844, 0.04161, 0.3844, 0.1485, 0.3839, 0.1499, 0.3839, 0.09687, 0.3844, 0.09507, 0.3839, 0.1499, 0.3833, 0.1485, 0.3833, 0.09507, 0.3839, 0.09687, 0.31, 0.09513, 0.2628, 0.09512, 0.2628, 0.04162, 0.31, 0.04162, 0.31, 0.1486, 0.2628, 0.1486, 0.2628, 0.09512, 0.31, 0.09513, 0.2628, 0.09512, 0.2156, 0.09513, 0.2156, 0.04162, 0.2628, 0.04162, 0.2156, 0.5589, 0.2628, 0.5589, 0.2628, 0.6124, 0.2156, 0.6124, 0.2156, 0.5054, 0.2628, 0.5054, 0.2628, 0.5589, 0.2156, 0.5589, 0.2628, 0.5054, 0.31, 0.5054, 0.31, 0.5589, 0.2628, 0.5589, 0.7751, 0.7007, 0.7663, 0.7007, 0.7663, 0.6956, 0.7751, 0.6956, 0.2628, 0.3864, 0.31, 0.3864, 0.31, 0.4459, 0.2628, 0.4459, 0.31, 0.3225, 0.2628, 0.3225, 0.2628, 0.2675, 0.31, 0.2675, 0.8939, 0.7004, 0.8939, 0.6956, 0.9026, 0.6956, 0.9026, 0.7004, 0.9125, 0.596, 0.9125, 0.5871, 0.9175, 0.5871, 0.9175, 0.596, 0.31, 0.2675, 0.2628, 0.2675, 0.2628, 0.2081, 0.31, 0.2081, 0.2628, 0.2081, 0.2156, 0.2081, 0.2156, 0.1576, 0.2203, 0.1576, 0.2628, 0.1576, 0.31, 0.2081, 0.2628, 0.2081, 0.2628, 0.1576, 0.31, 0.1576, 0.2628, 0.1486, 0.2203, 0.1486, 0.2156, 0.1486, 0.2156, 0.09513, 0.2628, 0.09512, 0.2628, 0.3225, 0.2203, 0.3225, 0.2156, 0.3225, 0.2156, 0.2675, 0.2628, 0.2675, 0.2628, 0.4459, 0.31, 0.4459, 0.31, 0.4964, 0.2628, 0.4964, 0.31, 0.3864, 0.2628, 0.3864, 0.2628, 0.3315, 0.31, 0.3315, 0.7267, 0.5342, 0.6795, 0.5342, 0.6795, 0.5291, 0.7267, 0.5291, 0.6411, 0.7007, 0.6323, 0.7007, 0.6323, 0.6956, 0.6411, 0.6956, 0.9125, 0.07788, 0.9125, 0.02973, 0.9213, 0.02973, 0.9213, 0.07788, 0.9125, 0.1212, 0.9125, 0.07788, 0.9213, 0.07788, 0.9213, 0.1212, 0.8939, 0.7919, 0.8939, 0.7438, 0.9026, 0.7438, 0.9026, 0.7919, 0.9125, 0.2821, 0.9125, 0.2339, 0.9213, 0.2339, 0.9213, 0.2821, 0.9125, 0.1906, 0.9125, 0.1858, 0.9213, 0.1858, 0.9213, 0.1906, 0.6371, 0.5342, 0.6323, 0.5342, 0.6323, 0.5291, 0.6371, 0.5291, 0.452, 0.6887, 0.4473, 0.6887, 0.4473, 0.6837, 0.452, 0.6837, 0.722, 0.3677, 0.6795, 0.3677, 0.6795, 0.3627, 0.722, 0.3627, 0.6993, 0.7975, 0.7081, 0.7975, 0.7081, 0.8026, 0.6993, 0.8026, 0.722, 0.1317, 0.7267, 0.1317, 0.7267, 0.1367, 0.722, 0.1367, 0.785, 0.5737, 0.785, 0.5648, 0.79, 0.5648, 0.79, 0.5737, 0.6323, 0.1317, 0.6795, 0.1317, 0.6795, 0.1367, 0.6323, 0.1367, 0.8532, 0.5648, 0.8532, 0.5737, 0.8482, 0.5737, 0.8482, 0.5648, 0.1188, 0.6888, 0.07632, 0.6888, 0.07632, 0.6837, 0.1188, 0.6837, 0.722, 0.2013, 0.6795, 0.2013, 0.6795, 0.1962, 0.722, 0.1962, 0.07632, 0.6888, 0.02913, 0.6888, 0.02913, 0.6837, 0.07632, 0.6837, 0.6795, 0.2013, 0.6323, 0.2013, 0.6323, 0.1962, 0.6795, 0.1962, 0.6795, 0.3032, 0.6323, 0.3032, 0.6323, 0.3031, 0.6795, 0.3014, 0.722, 0.3032, 0.6795, 0.3032, 0.6795, 0.3014, 0.722, 0.2979, 0.9609, 0.9287, 0.9609, 0.9197, 0.9609, 0.9197, 0.9609, 0.9287, 0.6371, 0.6361, 0.6323, 0.6361, 0.6323, 0.6308, 0.6371, 0.6308, 0.6411, 0.8026, 0.6323, 0.8026, 0.6323, 0.7973, 0.6411, 0.7973, 0.7267, 0.6361, 0.6795, 0.6361, 0.6795, 0.6344, 0.7267, 0.6361, 0.6371, 0.6308, 0.6323, 0.6308, 0.6323, 0.5342, 0.6371, 0.5342, 0.6411, 0.7973, 0.6323, 0.7973, 0.6323, 0.7007, 0.6411, 0.7007, 0.6323, 0.02973, 0.6795, 0.02973, 0.6795, 0.03151, 0.6323, 0.02979, 0.722, 0.02973, 0.7267, 0.02973, 0.7267, 0.03508, 0.722, 0.03508, 0.6993, 0.6956, 0.7081, 0.6956, 0.7081, 0.701, 0.6993, 0.701, 0.722, 0.4697, 0.6795, 0.4697, 0.6795, 0.4679, 0.722, 0.4643, 0.9708, 0.4177, 0.9708, 0.4088, 0.9709, 0.4088, 0.9709, 0.4177, 0.6795, 0.4697, 0.6323, 0.4697, 0.6323, 0.4696, 0.6795, 0.4679, 0.722, 0.03508, 0.7267, 0.03508, 0.7267, 0.1317, 0.722, 0.1317, 0.6993, 0.701, 0.7081, 0.701, 0.7081, 0.7975, 0.6993, 0.7975, 0.07632, 0.7907, 0.02913, 0.7907, 0.02913, 0.7907, 0.07632, 0.7889, 0.1188, 0.7907, 0.07632, 0.7907, 0.07632, 0.7889, 0.1188, 0.7854, 0.9609, 0.8603, 0.9609, 0.8514, 0.9609, 0.8514, 0.9609, 0.8603, 0.452, 0.7907, 0.4473, 0.7907, 0.4473, 0.7853, 0.452, 0.7853, 0.7751, 0.8026, 0.7663, 0.8026, 0.7663, 0.7973, 0.7751, 0.7973, 0.5416, 0.7907, 0.4945, 0.7907, 0.4945, 0.7889, 0.5416, 0.7906, 0.452, 0.7853, 0.4473, 0.7853, 0.4473, 0.6887, 0.452, 0.6887, 0.7751, 0.7973, 0.7663, 0.7973, 0.7663, 0.7007, 0.7751, 0.7007, 0.7267, 0.2979, 0.722, 0.2979, 0.722, 0.2013, 0.7267, 0.2013, 0.6795, 0.6361, 0.6371, 0.6361, 0.6371, 0.6308, 0.6795, 0.6344, 0.7267, 0.3032, 0.722, 0.3032, 0.722, 0.2979, 0.7267, 0.2979, 0.7267, 0.2013, 0.722, 0.2013, 0.722, 0.1962, 0.7267, 0.1962, 0.6795, 0.5342, 0.6371, 0.5342, 0.6371, 0.5291, 0.6795, 0.5291, 0.9125, 0.126, 0.9125, 0.1212, 0.9213, 0.1212, 0.9213, 0.126, 0.4945, 0.7907, 0.452, 0.7907, 0.452, 0.7853, 0.4945, 0.7889, 0.1235, 0.7854, 0.1188, 0.7854, 0.1188, 0.6888, 0.1235, 0.6888, 0.2156, 0.4459, 0.2203, 0.4459, 0.2628, 0.4459, 0.2628, 0.4964, 0.2203, 0.4964, 0.2156, 0.4964, 0.1235, 0.7907, 0.1188, 0.7907, 0.1188, 0.7854, 0.1235, 0.7854, 0.7267, 0.4643, 0.722, 0.4643, 0.722, 0.3677, 0.7267, 0.3677, 0.2488, 0.9536, 0.2488, 0.9102, 0.2575, 0.9102, 0.2575, 0.9536, 0.7267, 0.4697, 0.722, 0.4697, 0.722, 0.4643, 0.7267, 0.4643, 0.6795, 0.02973, 0.722, 0.02973, 0.722, 0.03508, 0.6795, 0.03151, 0.1235, 0.6888, 0.1188, 0.6888, 0.1188, 0.6837, 0.1235, 0.6837, 0.6795, 0.1317, 0.722, 0.1317, 0.722, 0.1367, 0.6795, 0.1367, 0.7267, 0.3677, 0.722, 0.3677, 0.722, 0.3627, 0.7267, 0.3627, 0.4945, 0.6887, 0.452, 0.6887, 0.452, 0.6837, 0.4945, 0.6837, 0.9125, 0.2339, 0.9125, 0.1906, 0.9213, 0.1906, 0.9213, 0.2339, 0.8939, 0.7438, 0.8939, 0.7004, 0.9026, 0.7004, 0.9026, 0.7438, 0.2628, 0.3864, 0.2156, 0.3864, 0.2156, 0.3315, 0.2203, 0.3315, 0.2628, 0.3315, 0.2203, 0.4459, 0.2156, 0.4459, 0.2156, 0.3864, 0.2203, 0.3864, 0.2628, 0.3864, 0.2628, 0.4459, 0.2575, 0.8621, 0.2575, 0.9102, 0.2488, 0.9102, 0.2488, 0.8621, 0.8455, 0.2823, 0.8455, 0.1858, 0.8543, 0.1858, 0.8543, 0.2823, 0.09613, 0.8502, 0.1049, 0.8502, 0.1049, 0.8935, 0.09613, 0.8935, 0.1049, 0.9417, 0.09613, 0.9417, 0.09613, 0.8935, 0.1049, 0.8935, 0.1818, 0.9102, 0.1818, 0.8621, 0.1905, 0.8621, 0.1905, 0.9102, 0.1818, 0.9536, 0.1818, 0.9102, 0.1905, 0.9102, 0.1905, 0.9536, 0.8455, 0.5053, 0.8455, 0.4088, 0.8543, 0.4088, 0.8543, 0.5053, 0.9026, 0.9429, 0.8939, 0.9429, 0.8939, 0.8995, 0.9026, 0.8995, 0.9026, 0.8995, 0.8939, 0.8995, 0.8939, 0.8514, 0.9026, 0.8514, 0.3787, 0.9531, 0.3787, 0.9049, 0.3874, 0.9049, 0.3874, 0.9531, 0.3874, 0.8616, 0.3874, 0.9049, 0.3787, 0.9049, 0.3787, 0.8616, 0.8455, 0.02973, 0.8543, 0.02973, 0.8543, 0.1263, 0.8455, 0.1263, 0.02913, 0.8502, 0.03787, 0.8502, 0.03787, 0.8935, 0.02913, 0.8935, 0.03787, 0.9417, 0.02913, 0.9417, 0.02913, 0.8935, 0.03787, 0.8935, 0.2156, 0.3864, 0.2039, 0.3864, 0.2039, 0.2675, 0.2156, 0.2675, 0.2156, 0.3225, 0.2156, 0.327, 0.2156, 0.3315, 0.389, 0.3862, 0.389, 0.2673, 0.389, 0.2673, 0.389, 0.3862, 0.2156, 0.3315, 0.2156, 0.3864, 0.2156, 0.3864, 0.2156, 0.3315, 0.0, 0.0, 0.0, 0.0, 0.0, 0.0, 0.0, 0.0, 0.2156, 0.2675, 0.2156, 0.3225, 0.2156, 0.3225, 0.2156, 0.2675, 0.0, 0.0, 0.0, 0.0, 0.0, 0.0, 0.0, 0.0, 0.2039, 0.2675, 0.2156, 0.2675, 0.2156, 0.2675, 0.2039, 0.2675])
me_cube.materials.append(mat_material)
me_cube.use_remesh_preserve_volume = False
me_cube.use_remesh_preserve_attributes = False
me_cube.use_mirror_vertex_groups = False
me_cube.update()

# ---- objects
ob_cube = bpy.data.objects.new('Cube', me_cube)

# ---- transforms, parenting, visibility, modifiers, constraints
ob_cube.location = (0.0, 0.0, 0.0)
ob_cube.lock_rotations_4d = False
ob_cube.empty_display_type = 'ARROWS'
ob_cube.lineart.crease_threshold = 0.0

# ---- collection membership
col_collection_1.objects.link(ob_cube)

# ---- scene / render settings (as saved in the file)
scene.frame_start = 1; scene.frame_end = 250; scene.frame_set(1)
scene.render.engine = 'CYCLES'
scene.render.resolution_percentage = 50
scene.render.dither_intensity = 0.0
scene.cycles.use_denoising = False
scene.cycles.samples = 128
scene.cycles.sampling_pattern = 'TABULATED_SOBOL'
scene.cycles.light_sampling_threshold = 0.0
scene.cycles.use_adaptive_sampling = False
scene.cycles.use_light_tree = False
scene.cycles.blur_glossy = 0.0
scene.cycles.sample_clamp_indirect = 0.0
scene.view_settings.view_transform = 'Standard'
bpy.context.view_layer.update()

# ---- added for rendering (the .blend has no active camera and no usable light): camera, sun
cam_auto = bpy.data.cameras.new('AutoCamera')
cam_auto.lens = 50.0
cam_auto.sensor_width = 36.0
cam_auto.clip_end = 1000.0
ob_auto_camera = bpy.data.objects.new('AutoCamera', cam_auto)
scene.collection.objects.link(ob_auto_camera)
ob_auto_camera.location = (9.61137, -11.5344, 8.76223)
ob_auto_camera.rotation_euler = (1.09748, -7.21219e-08, 0.694738)
scene.camera = ob_auto_camera
light_auto_sun = bpy.data.lights.new('AutoSun', 'SUN')
light_auto_sun.energy = 3.0
light_auto_sun.angle = 0.0523599
ob_auto_sun = bpy.data.objects.new('AutoSun', light_auto_sun)
scene.collection.objects.link(ob_auto_sun)
ob_auto_sun.rotation_euler = (0.872665, 0.174533, 0.523599)
bpy.context.view_layer.update()
